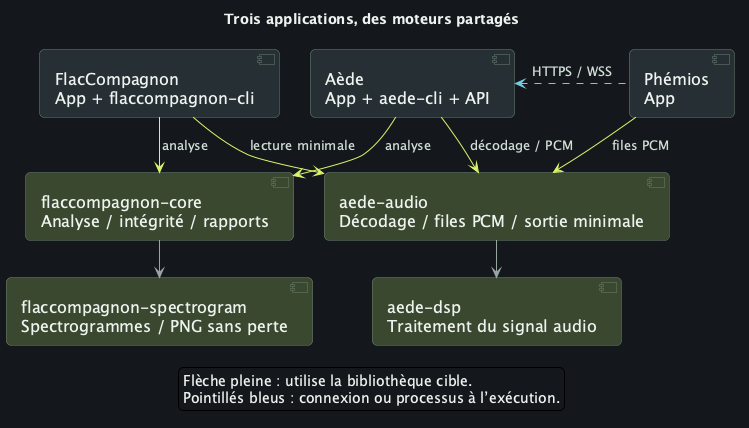

The diagram above was rendered by PlantUML. Its source (embedded in the PNG):
@startuml fr-overview
!pragma layout smetana
skinparam backgroundColor #15191D
skinparam defaultFontName SansSerif
skinparam defaultFontSize 16
skinparam defaultFontColor #EDF2EE
skinparam shadowing false
skinparam roundcorner 10
skinparam componentStyle uml2
skinparam ArrowColor #96A79F
skinparam ArrowFontColor #D0DDD5
skinparam ArrowFontSize 13
skinparam packageStyle rectangle
skinparam packageBackgroundColor #1E2528
skinparam packageBorderColor #52655D
skinparam packageFontColor #F1F5F2
skinparam packageFontSize 19
skinparam componentBackgroundColor #273035
skinparam componentBorderColor #6A7F73
skinparam componentFontColor #EDF2EE
skinparam nodesep 30
skinparam ranksep 35
hide stereotype

title Trois applications, des moteurs partagés
component "FlacCompagnon\nApp + flaccompagnon-cli" as Flac
component "Aède\nApp + aede-cli + API" as Aede
component "Phémios\nApp" as Phemios
component "flaccompagnon-core\nAnalyse / intégrité / rapports" as FCore #3B4930
component "flaccompagnon-spectrogram\nSpectrogrammes / PNG sans perte" as FSpectrogram #3B4930
component "aede-audio\nDécodage / files PCM / sortie minimale" as AAudio #3B4930
component "aede-dsp\nTraitement du signal audio" as ADsp #3B4930
Flac -[hidden]right-> Aede
Aede -[hidden]right-> Phemios
Flac -[#D8F36A]-> FCore : analyse
Aede -[#D8F36A]-> FCore : analyse
Flac -[#D8F36A]-> AAudio : lecture minimale
Aede -[#D8F36A]-> AAudio : décodage / PCM
Phemios -[#D8F36A]-> AAudio : files PCM
FCore --> FSpectrogram
AAudio --> ADsp
Phemios -[#71CDE1,dashed]left-> Aede : HTTPS / WSS
legend bottom
Flèche pleine : utilise la bibliothèque cible.
Pointillés bleus : connexion ou processus à l’exécution.
endlegend
@enduml